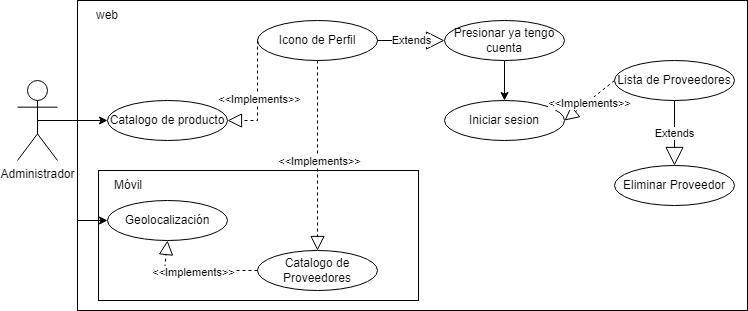

The diagram above was exported from draw.io. Its source (the exported page's mxGraphModel, read from the mxfile embedded in the PNG):
<mxGraphModel dx="1073" dy="621" grid="1" gridSize="10" guides="1" tooltips="1" connect="1" arrows="1" fold="1" page="1" pageScale="1" pageWidth="827" pageHeight="1169" math="0" shadow="0">
  <root>
    <mxCell id="0" />
    <mxCell id="1" parent="0" />
    <mxCell id="mGdpoYKsZOkqOztb_ZLl-49" value="" style="rounded=0;whiteSpace=wrap;html=1;" parent="1" vertex="1">
      <mxGeometry x="90" y="90" width="670" height="310" as="geometry" />
    </mxCell>
    <mxCell id="mGdpoYKsZOkqOztb_ZLl-50" value="" style="rounded=0;whiteSpace=wrap;html=1;" parent="1" vertex="1">
      <mxGeometry x="111" y="260" width="320" height="130" as="geometry" />
    </mxCell>
    <mxCell id="mGdpoYKsZOkqOztb_ZLl-51" value="Catalogo de producto" style="ellipse;whiteSpace=wrap;html=1;" parent="1" vertex="1">
      <mxGeometry x="120" y="190" width="120" height="40" as="geometry" />
    </mxCell>
    <mxCell id="mGdpoYKsZOkqOztb_ZLl-52" value="Icono de Perfil" style="ellipse;whiteSpace=wrap;html=1;" parent="1" vertex="1">
      <mxGeometry x="270" y="110" width="120" height="40" as="geometry" />
    </mxCell>
    <mxCell id="mGdpoYKsZOkqOztb_ZLl-53" value="Presionar ya tengo cuenta" style="ellipse;whiteSpace=wrap;html=1;" parent="1" vertex="1">
      <mxGeometry x="457" y="110" width="120" height="40" as="geometry" />
    </mxCell>
    <mxCell id="mGdpoYKsZOkqOztb_ZLl-54" value="Extends" style="endArrow=block;endSize=16;endFill=0;html=1;rounded=0;exitX=1;exitY=0.5;exitDx=0;exitDy=0;entryX=0;entryY=0.5;entryDx=0;entryDy=0;" parent="1" source="mGdpoYKsZOkqOztb_ZLl-52" target="mGdpoYKsZOkqOztb_ZLl-53" edge="1">
      <mxGeometry width="160" relative="1" as="geometry">
        <mxPoint x="330" y="230" as="sourcePoint" />
        <mxPoint x="490" y="230" as="targetPoint" />
        <Array as="points" />
      </mxGeometry>
    </mxCell>
    <mxCell id="mGdpoYKsZOkqOztb_ZLl-55" value="" style="endArrow=block;dashed=1;endFill=0;endSize=12;html=1;rounded=0;entryX=1;entryY=0.5;entryDx=0;entryDy=0;exitX=0;exitY=0.5;exitDx=0;exitDy=0;" parent="1" source="mGdpoYKsZOkqOztb_ZLl-52" target="mGdpoYKsZOkqOztb_ZLl-51" edge="1">
      <mxGeometry width="160" relative="1" as="geometry">
        <mxPoint x="330" y="230" as="sourcePoint" />
        <mxPoint x="490" y="230" as="targetPoint" />
        <Array as="points">
          <mxPoint x="270" y="210" />
        </Array>
      </mxGeometry>
    </mxCell>
    <mxCell id="mGdpoYKsZOkqOztb_ZLl-56" value="&amp;lt;&amp;lt;Implements&amp;gt;&amp;gt;" style="edgeLabel;html=1;align=center;verticalAlign=middle;resizable=0;points=[];" parent="mGdpoYKsZOkqOztb_ZLl-55" connectable="0" vertex="1">
      <mxGeometry x="0.0545" y="1" relative="1" as="geometry">
        <mxPoint as="offset" />
      </mxGeometry>
    </mxCell>
    <mxCell id="mGdpoYKsZOkqOztb_ZLl-57" value="Geolocalización" style="ellipse;whiteSpace=wrap;html=1;" parent="1" vertex="1">
      <mxGeometry x="120" y="290" width="120" height="40" as="geometry" />
    </mxCell>
    <mxCell id="mGdpoYKsZOkqOztb_ZLl-58" value="Catalogo de Proveedores" style="ellipse;whiteSpace=wrap;html=1;" parent="1" vertex="1">
      <mxGeometry x="270" y="340" width="120" height="40" as="geometry" />
    </mxCell>
    <mxCell id="mGdpoYKsZOkqOztb_ZLl-59" value="Móvil" style="text;html=1;align=center;verticalAlign=middle;whiteSpace=wrap;rounded=0;" parent="1" vertex="1">
      <mxGeometry x="111" y="260" width="60" height="30" as="geometry" />
    </mxCell>
    <mxCell id="mGdpoYKsZOkqOztb_ZLl-60" value="" style="endArrow=block;dashed=1;endFill=0;endSize=12;html=1;rounded=0;entryX=0.5;entryY=1;entryDx=0;entryDy=0;exitX=0;exitY=0.5;exitDx=0;exitDy=0;" parent="1" source="mGdpoYKsZOkqOztb_ZLl-58" target="mGdpoYKsZOkqOztb_ZLl-57" edge="1">
      <mxGeometry width="160" relative="1" as="geometry">
        <mxPoint x="281" y="130" as="sourcePoint" />
        <mxPoint x="251" y="210" as="targetPoint" />
        <Array as="points">
          <mxPoint x="177" y="360" />
        </Array>
      </mxGeometry>
    </mxCell>
    <mxCell id="mGdpoYKsZOkqOztb_ZLl-61" value="&amp;lt;&amp;lt;Implements&amp;gt;&amp;gt;" style="edgeLabel;html=1;align=center;verticalAlign=middle;resizable=0;points=[];" parent="mGdpoYKsZOkqOztb_ZLl-60" connectable="0" vertex="1">
      <mxGeometry x="0.0545" y="1" relative="1" as="geometry">
        <mxPoint as="offset" />
      </mxGeometry>
    </mxCell>
    <mxCell id="mGdpoYKsZOkqOztb_ZLl-62" value="" style="endArrow=block;dashed=1;endFill=0;endSize=12;html=1;rounded=0;entryX=0.5;entryY=0;entryDx=0;entryDy=0;exitX=0.5;exitY=1;exitDx=0;exitDy=0;" parent="1" source="mGdpoYKsZOkqOztb_ZLl-52" target="mGdpoYKsZOkqOztb_ZLl-58" edge="1">
      <mxGeometry width="160" relative="1" as="geometry">
        <mxPoint x="310" y="370" as="sourcePoint" />
        <mxPoint x="190" y="350" as="targetPoint" />
        <Array as="points" />
      </mxGeometry>
    </mxCell>
    <mxCell id="mGdpoYKsZOkqOztb_ZLl-63" value="&amp;lt;&amp;lt;Implements&amp;gt;&amp;gt;" style="edgeLabel;html=1;align=center;verticalAlign=middle;resizable=0;points=[];" parent="mGdpoYKsZOkqOztb_ZLl-62" connectable="0" vertex="1">
      <mxGeometry x="0.0545" y="1" relative="1" as="geometry">
        <mxPoint as="offset" />
      </mxGeometry>
    </mxCell>
    <mxCell id="mGdpoYKsZOkqOztb_ZLl-64" value="web" style="text;html=1;align=center;verticalAlign=middle;whiteSpace=wrap;rounded=0;" parent="1" vertex="1">
      <mxGeometry x="90" y="90" width="60" height="30" as="geometry" />
    </mxCell>
    <mxCell id="mGdpoYKsZOkqOztb_ZLl-65" value="Iniciar sesion" style="ellipse;whiteSpace=wrap;html=1;" parent="1" vertex="1">
      <mxGeometry x="457" y="190" width="120" height="40" as="geometry" />
    </mxCell>
    <mxCell id="mGdpoYKsZOkqOztb_ZLl-66" value="" style="endArrow=classic;html=1;rounded=0;exitX=0.5;exitY=1;exitDx=0;exitDy=0;entryX=0.5;entryY=0;entryDx=0;entryDy=0;" parent="1" source="mGdpoYKsZOkqOztb_ZLl-53" target="mGdpoYKsZOkqOztb_ZLl-65" edge="1">
      <mxGeometry width="50" height="50" relative="1" as="geometry">
        <mxPoint x="390" y="340" as="sourcePoint" />
        <mxPoint x="440" y="290" as="targetPoint" />
      </mxGeometry>
    </mxCell>
    <mxCell id="mGdpoYKsZOkqOztb_ZLl-67" value="Lista de Proveedores" style="ellipse;whiteSpace=wrap;html=1;" parent="1" vertex="1">
      <mxGeometry x="627" y="150" width="120" height="40" as="geometry" />
    </mxCell>
    <mxCell id="mGdpoYKsZOkqOztb_ZLl-68" value="Extends" style="endArrow=block;endSize=16;endFill=0;html=1;rounded=0;exitX=0.5;exitY=1;exitDx=0;exitDy=0;entryX=0.5;entryY=0;entryDx=0;entryDy=0;" parent="1" source="mGdpoYKsZOkqOztb_ZLl-67" target="mGdpoYKsZOkqOztb_ZLl-73" edge="1">
      <mxGeometry width="160" relative="1" as="geometry">
        <mxPoint x="340" y="320" as="sourcePoint" />
        <mxPoint x="667" y="260" as="targetPoint" />
      </mxGeometry>
    </mxCell>
    <mxCell id="mGdpoYKsZOkqOztb_ZLl-69" value="Administrador" style="shape=umlActor;verticalLabelPosition=bottom;verticalAlign=top;html=1;outlineConnect=0;" parent="1" vertex="1">
      <mxGeometry x="30" y="170" width="40" height="80" as="geometry" />
    </mxCell>
    <mxCell id="mGdpoYKsZOkqOztb_ZLl-70" value="" style="endArrow=block;dashed=1;endFill=0;endSize=12;html=1;rounded=0;entryX=1;entryY=0.5;entryDx=0;entryDy=0;exitX=0;exitY=0.5;exitDx=0;exitDy=0;" parent="1" source="mGdpoYKsZOkqOztb_ZLl-67" target="mGdpoYKsZOkqOztb_ZLl-65" edge="1">
      <mxGeometry width="160" relative="1" as="geometry">
        <mxPoint x="607" y="280" as="sourcePoint" />
        <mxPoint x="577" y="140" as="targetPoint" />
        <Array as="points" />
      </mxGeometry>
    </mxCell>
    <mxCell id="mGdpoYKsZOkqOztb_ZLl-71" value="&amp;lt;&amp;lt;Implements&amp;gt;&amp;gt;" style="edgeLabel;html=1;align=center;verticalAlign=middle;resizable=0;points=[];" parent="mGdpoYKsZOkqOztb_ZLl-70" connectable="0" vertex="1">
      <mxGeometry x="0.0545" y="1" relative="1" as="geometry">
        <mxPoint as="offset" />
      </mxGeometry>
    </mxCell>
    <mxCell id="mGdpoYKsZOkqOztb_ZLl-72" value="" style="endArrow=classic;html=1;rounded=0;entryX=0;entryY=0.5;entryDx=0;entryDy=0;exitX=0.5;exitY=0.5;exitDx=0;exitDy=0;exitPerimeter=0;" parent="1" source="mGdpoYKsZOkqOztb_ZLl-69" target="mGdpoYKsZOkqOztb_ZLl-51" edge="1">
      <mxGeometry width="50" height="50" relative="1" as="geometry">
        <mxPoint x="440" y="370" as="sourcePoint" />
        <mxPoint x="490" y="320" as="targetPoint" />
      </mxGeometry>
    </mxCell>
    <mxCell id="mGdpoYKsZOkqOztb_ZLl-73" value="Eliminar Proveedor" style="ellipse;whiteSpace=wrap;html=1;" parent="1" vertex="1">
      <mxGeometry x="627" y="255" width="120" height="40" as="geometry" />
    </mxCell>
    <mxCell id="mGdpoYKsZOkqOztb_ZLl-74" value="" style="endArrow=classic;html=1;rounded=0;exitX=0.5;exitY=0.5;exitDx=0;exitDy=0;exitPerimeter=0;entryX=0;entryY=0.5;entryDx=0;entryDy=0;" parent="1" source="mGdpoYKsZOkqOztb_ZLl-69" target="mGdpoYKsZOkqOztb_ZLl-57" edge="1">
      <mxGeometry width="50" height="50" relative="1" as="geometry">
        <mxPoint x="60" y="200" as="sourcePoint" />
        <mxPoint x="123" y="300" as="targetPoint" />
        <Array as="points">
          <mxPoint x="90" y="210" />
          <mxPoint x="90" y="310" />
        </Array>
      </mxGeometry>
    </mxCell>
  </root>
</mxGraphModel>